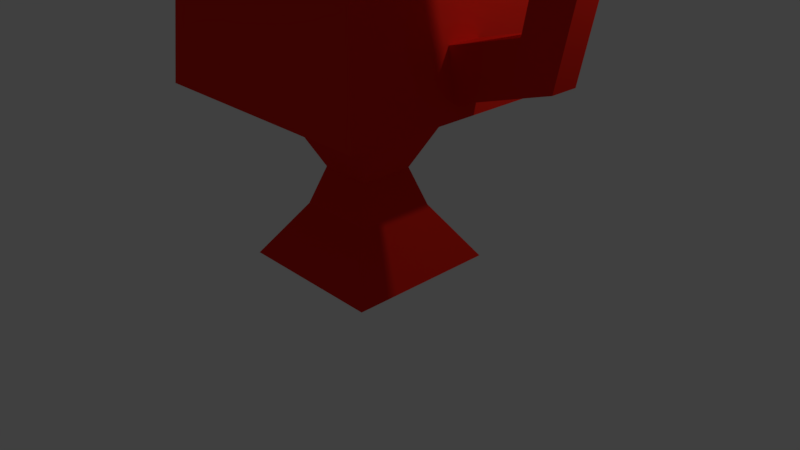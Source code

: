 # Source: box.blend  (saved by Blender 2.79.0; exported with 4.5.12 LTS)
import bpy
from mathutils import Matrix  # noqa: F401  (used for matrix-valued properties, if any)

bpy.ops.wm.read_factory_settings(use_empty=True)
scene = bpy.context.scene
scene.name = 'Scene'

# ---- collections
col_collection_1 = bpy.data.collections.new('Collection 1'); scene.collection.children.link(col_collection_1)

# ---- materials (node trees are filled in below, after node groups)
mat_red = bpy.data.materials.new('red')
mat_red.alpha_threshold = 0.0
mat_red.use_transparent_shadow = False
mat_red.diffuse_color = (0.8, 0.02096, 0.01079, 1.0)
mat_red.roughness = 0.5
mat_red.line_color = (0.0, 0.0, 0.0, 1.0)

# ---- material node trees

# ---- world
world_world = bpy.data.worlds.new('World'); scene.world = world_world
world_world.color = (0.05088, 0.05088, 0.05088)
world_world.use_sun_shadow = False
world_world.sun_shadow_jitter_overblur = 0.0
world_world.cycles.sampling_method = 'MANUAL'

# ---- cameras
cam_camera = bpy.data.cameras.new('Camera')
cam_camera.clip_end = 100.0
cam_camera.lens = 35.0
cam_camera.sensor_width = 32.0
cam_camera.sensor_height = 18.0
cam_camera.ortho_scale = 7.314
cam_camera.dof.focus_distance = 0.0
cam_camera.dof.aperture_fstop = 128.0

# ---- lights
light_lamp = bpy.data.lights.new('Lamp', 'POINT')
light_lamp.transmission_factor = 0.0
light_lamp.cutoff_distance = 30.0
light_lamp.energy = 100.0
light_lamp.shadow_buffer_clip_start = 1.001
light_lamp.shadow_soft_size = 0.1
light_lamp.shadow_maximum_resolution = 0.006
light_lamp.use_absolute_resolution = True

# ---- meshes
me_cube = bpy.data.meshes.new('Cube')
me_cube.from_pydata([(1.0, 1.0, -1.0), (1.0, -1.0, -1.0), (-1.0, -1.0, -1.0), (-1.0, 1.0, -1.0), (0.5225, 0.5225, -0.2874), (0.5225, -0.5225, -0.2874), (-0.5225, -0.5225, -0.2874), (-0.5225, 0.5225, -0.2874), (0.3545, 0.3545, 0.2116), (0.3545, -0.3545, 0.2116), (-0.3545, 0.3545, 0.2116), (-0.3545, -0.3545, 0.2116), (0.7177, 0.7177, 0.9552), (0.7177, -0.7177, 0.9552), (-0.7177, 0.7177, 0.9552), (-0.7177, -0.7177, 0.9552), (1.591, 1.591, 1.249), (1.591, -1.591, 1.249), (-1.591, 1.591, 1.249), (-1.591, -1.591, 1.249), (1.249, 1.249, 5.538), (1.249, -1.249, 5.538), (-1.249, 1.249, 5.538), (-1.249, -1.249, 5.538), (-1.349, 0.2251, 4.02), (-1.349, -0.2251, 4.02), (-1.301, 0.1766, 4.627), (-1.301, -0.1766, 4.627), (-2.144, -0.2251, 4.107), (-2.144, 0.2251, 4.107), (-2.313, -0.1766, 4.692), (-2.313, 0.1766, 4.692), (-2.69, -0.2251, 3.747), (-2.69, 0.2251, 3.747), (-3.228, -0.1766, 4.032), (-3.228, 0.1766, 4.032), (-2.422, -0.2251, 2.297), (-2.422, 0.2251, 2.297), (-2.796, -0.1766, 1.817), (-2.796, 0.1767, 1.817), (-1.353, -0.2251, 2.007), (-1.353, 0.2251, 2.007), (-1.524, -0.1766, 1.423), (-1.524, 0.1767, 1.423), (1.364, 0.2251, 4.02), (1.364, -0.2251, 4.02), (1.315, 0.1766, 4.627), (1.315, -0.1766, 4.627), (2.159, -0.2251, 4.107), (2.159, 0.2251, 4.107), (2.328, -0.1766, 4.692), (2.328, 0.1766, 4.692), (2.705, -0.2251, 3.747), (2.705, 0.2251, 3.747), (3.243, -0.1766, 4.032), (3.243, 0.1766, 4.032), (2.437, -0.2251, 2.297), (2.437, 0.2251, 2.297), (2.81, -0.1766, 1.817), (2.81, 0.1767, 1.817), (1.368, -0.2251, 2.007), (1.368, 0.2251, 2.007), (1.539, -0.1766, 1.423), (1.539, 0.1767, 1.423), (1.549, 1.549, 5.853), (1.549, -1.549, 5.853), (-1.549, 1.549, 5.853), (-1.549, -1.549, 5.853)], [], [(0, 1, 2, 3), (7, 6, 11, 10), (0, 4, 5, 1), (1, 5, 6, 2), (2, 6, 7, 3), (4, 0, 3, 7), (11, 9, 13, 15), (4, 7, 10, 8), (6, 5, 9, 11), (5, 4, 8, 9), (15, 13, 17, 19), (9, 8, 12, 13), (10, 11, 15, 14), (8, 10, 14, 12), (18, 19, 23, 22), (13, 12, 16, 17), (14, 15, 19, 18), (12, 14, 18, 16), (22, 23, 67, 66), (16, 18, 22, 20), (19, 17, 21, 23), (17, 16, 20, 21), (24, 26, 27, 25), (28, 30, 34, 32), (25, 27, 30, 28), (24, 25, 28, 29), (26, 24, 29, 31), (27, 26, 31, 30), (35, 33, 37, 39), (29, 28, 32, 33), (31, 29, 33, 35), (30, 31, 35, 34), (38, 39, 43, 42), (34, 35, 39, 38), (32, 34, 38, 36), (33, 32, 36, 37), (41, 40, 42, 43), (36, 38, 42, 40), (37, 36, 40, 41), (39, 37, 41, 43), (44, 45, 47, 46), (48, 52, 54, 50), (45, 48, 50, 47), (44, 49, 48, 45), (46, 51, 49, 44), (47, 50, 51, 46), (55, 59, 57, 53), (49, 53, 52, 48), (51, 55, 53, 49), (50, 54, 55, 51), (58, 62, 63, 59), (54, 58, 59, 55), (52, 56, 58, 54), (53, 57, 56, 52), (61, 63, 62, 60), (56, 60, 62, 58), (57, 61, 60, 56), (59, 63, 61, 57), (64, 66, 67, 65), (20, 22, 66, 64), (23, 21, 65, 67), (21, 20, 64, 65)])
me_cube.materials.append(mat_red)
me_cube.use_remesh_preserve_volume = False
me_cube.use_remesh_preserve_attributes = False
me_cube.use_mirror_vertex_groups = False
me_cube.update()

# ---- objects
ob_cube = bpy.data.objects.new('Cube', me_cube)
ob_lamp = bpy.data.objects.new('Lamp', light_lamp)
ob_camera = bpy.data.objects.new('Camera', cam_camera)

# ---- transforms, parenting, visibility, modifiers, constraints
ob_cube.location = (0.0, 0.0, 1.0)
ob_cube.lock_rotations_4d = False
ob_cube.empty_display_type = 'ARROWS'
ob_cube.lineart.crease_threshold = 0.0
ob_lamp.location = (4.076, 1.005, 5.904)
ob_lamp.rotation_euler = (0.6503, 0.05522, 1.866)
ob_lamp.lock_rotations_4d = False
ob_lamp.empty_display_type = 'ARROWS'
ob_lamp.color = (0.0, 0.0, 0.0, 0.0)
ob_lamp.lineart.crease_threshold = 0.0
ob_camera.location = (7.481, -6.508, 5.344)
ob_camera.rotation_euler = (1.109, 0.0, 0.8149)
ob_camera.lock_rotations_4d = False
ob_camera.empty_display_type = 'ARROWS'
ob_camera.color = (0.0, 0.0, 0.0, 0.0)
ob_camera.display_type = 'WIRE'
ob_camera.lineart.crease_threshold = 0.0

# ---- collection membership
col_collection_1.objects.link(ob_cube)
col_collection_1.objects.link(ob_lamp)
col_collection_1.objects.link(ob_camera)

# ---- scene / render settings (as saved in the file)
scene.camera = ob_camera
scene.frame_start = 1; scene.frame_end = 250; scene.frame_set(1)
scene.render.engine = 'BLENDER_EEVEE_NEXT'
scene.render.resolution_percentage = 50
scene.render.dither_intensity = 0.0
scene.cycles.use_denoising = False
scene.cycles.samples = 128
scene.cycles.sampling_pattern = 'TABULATED_SOBOL'
scene.cycles.use_adaptive_sampling = False
scene.cycles.use_light_tree = False
scene.cycles.blur_glossy = 0.0
scene.cycles.sample_clamp_indirect = 0.0
scene.view_settings.view_transform = 'Standard'
bpy.context.view_layer.update()
